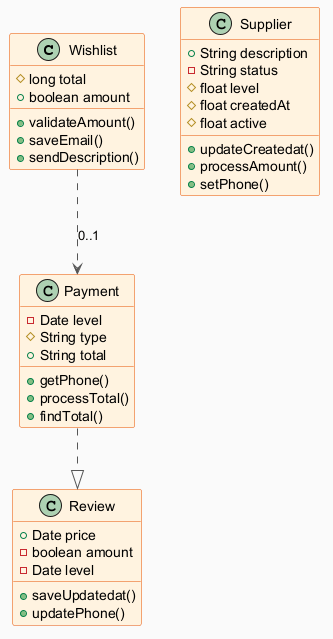

The diagram above was rendered by PlantUML. Its source (embedded in the PNG):
@startuml
skinparam backgroundColor #FAFAFA
skinparam classBackgroundColor #FFF3E0
skinparam classBorderColor #E65100
skinparam ArrowColor #555555
class Wishlist {
  #long total
  +boolean amount
  +validateAmount()
  +saveEmail()
  +sendDescription()
}
class Review {
  +Date price
  -boolean amount
  -Date level
  +saveUpdatedat()
  +updatePhone()
}
class Payment {
  -Date level
  #String type
  +String total
  +getPhone()
  +processTotal()
  +findTotal()
}
class Supplier {
  +String description
  -String status
  #float level
  #float createdAt
  #float active
  +updateCreatedat()
  +processAmount()
  +setPhone()
}
Payment ..|> Review
Wishlist ..> Payment : "0..1"
@enduml